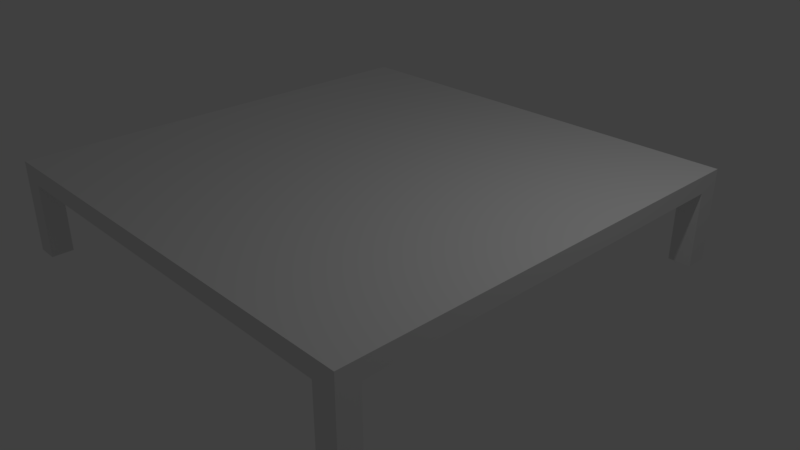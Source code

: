 # Source: table.blend  (saved by Blender 2.79.0; exported with 4.5.12 LTS)
import bpy
from mathutils import Matrix  # noqa: F401  (used for matrix-valued properties, if any)

bpy.ops.wm.read_factory_settings(use_empty=True)
scene = bpy.context.scene
scene.name = 'Scene'

# ---- collections
col_collection_1 = bpy.data.collections.new('Collection 1'); scene.collection.children.link(col_collection_1)

# ---- materials (node trees are filled in below, after node groups)
mat_material = bpy.data.materials.new('Material')
mat_material.alpha_threshold = 0.0
mat_material.use_transparent_shadow = False
mat_material.roughness = 0.5
mat_material.line_color = (0.0, 0.0, 0.0, 1.0)

# ---- material node trees

# ---- world
world_world = bpy.data.worlds.new('World'); scene.world = world_world
world_world.color = (0.05088, 0.05088, 0.05088)
world_world.use_sun_shadow = False
world_world.sun_shadow_jitter_overblur = 0.0
world_world.cycles.sampling_method = 'MANUAL'

# ---- cameras
cam_camera = bpy.data.cameras.new('Camera')
cam_camera.clip_end = 100.0
cam_camera.lens = 35.0
cam_camera.sensor_width = 32.0
cam_camera.sensor_height = 18.0
cam_camera.ortho_scale = 7.314
cam_camera.dof.focus_distance = 0.0
cam_camera.dof.aperture_fstop = 128.0

# ---- lights
light_lamp = bpy.data.lights.new('Lamp', 'POINT')
light_lamp.transmission_factor = 0.0
light_lamp.cutoff_distance = 30.0
light_lamp.energy = 100.0
light_lamp.shadow_buffer_clip_start = 1.001
light_lamp.shadow_soft_size = 0.1
light_lamp.shadow_maximum_resolution = 0.006
light_lamp.use_absolute_resolution = True

# ---- meshes
me_cube = bpy.data.meshes.new('Cube')
me_cube.from_pydata([(1.0, 1.0, -0.03626), (1.0, -1.0, -0.03626), (-1.0, -1.0, -0.03626), (-1.0, 1.0, -0.03626), (1.0, 1.0, 1.964), (1.0, -1.0, 1.964), (-1.0, -1.0, 1.964), (-1.0, 1.0, 1.964), (0.9, 1.0, -0.03626), (0.9, -1.0, -0.03626), (0.9, 1.0, 1.964), (0.9, -1.0, 1.964), (-0.905, 1.0, -0.03626), (-0.905, -1.0, -0.03626), (-0.905, 1.0, 1.964), (-0.905, -1.0, 1.964), (1.0, 0.9, -0.03626), (-1.0, 0.9, -0.03626), (1.0, 0.9, 1.964), (-1.0, 0.9, 1.964), (0.9, 0.9, 1.964), (0.9, 0.9, -0.03626), (-0.905, 0.9, 1.964), (-0.905, 0.9, -0.03626), (1.0, -0.905, -0.03626), (1.0, -0.905, 1.964), (0.9, -0.905, 1.964), (-0.905, -0.905, 1.964), (-1.0, -0.905, -0.03626), (-1.0, -0.905, 1.964), (0.9, -0.905, -0.03626), (-0.905, -0.905, -0.03626), (1.0, -0.905, -8.508), (1.0, -1.0, -8.508), (-0.905, 1.0, -8.508), (-1.0, 1.0, -8.508), (-0.905, -1.0, -8.508), (-1.0, -1.0, -8.508), (-1.0, 0.9, -8.508), (1.0, 1.0, -8.508), (0.9, 1.0, -8.508), (0.9, -1.0, -8.508), (0.9, 0.9, -8.508), (-0.905, 0.9, -8.508), (1.0, 0.9, -8.508), (-1.0, -0.905, -8.508), (0.9, -0.905, -8.508), (-0.905, -0.905, -8.508)], [], [(24, 1, 33, 32), (27, 29, 6, 15), (24, 25, 5, 1), (13, 15, 6, 2), (17, 19, 7, 3), (14, 12, 3, 7), (4, 0, 8, 10), (1, 5, 11, 9), (25, 26, 11, 5), (28, 31, 47, 45), (10, 8, 12, 14), (9, 11, 15, 13), (26, 27, 15, 11), (30, 9, 13, 31), (8, 21, 23, 12), (10, 14, 22, 20), (31, 13, 36, 47), (4, 10, 20, 18), (28, 29, 19, 17), (0, 4, 18, 16), (14, 7, 19, 22), (23, 17, 38, 43), (2, 6, 29, 28), (21, 30, 31, 23), (20, 22, 27, 26), (16, 24, 30, 21), (18, 20, 26, 25), (16, 18, 25, 24), (22, 19, 29, 27), (23, 31, 28, 17), (47, 36, 37, 45), (32, 33, 41, 46), (39, 44, 42, 40), (34, 43, 38, 35), (16, 21, 42, 44), (3, 12, 34, 35), (13, 2, 37, 36), (30, 24, 32, 46), (2, 28, 45, 37), (21, 8, 40, 42), (8, 0, 39, 40), (12, 23, 43, 34), (17, 3, 35, 38), (1, 9, 41, 33), (9, 30, 46, 41), (0, 16, 44, 39)])
me_cube.materials.append(mat_material)
me_cube.use_remesh_preserve_volume = False
me_cube.use_remesh_preserve_attributes = False
me_cube.use_mirror_vertex_groups = False
me_cube.update()

# ---- objects
ob_cube = bpy.data.objects.new('Cube', me_cube)
ob_lamp = bpy.data.objects.new('Lamp', light_lamp)
ob_camera = bpy.data.objects.new('Camera', cam_camera)

# ---- transforms, parenting, visibility, modifiers, constraints
ob_cube.location = (0.0, 0.0, 1.0)
ob_cube.scale = (3.0, 3.0, 0.118)
ob_cube.lock_rotations_4d = False
ob_cube.empty_display_type = 'ARROWS'
ob_cube.lineart.crease_threshold = 0.0
ob_lamp.location = (4.076, 1.005, 5.904)
ob_lamp.rotation_euler = (0.6503, 0.05522, 1.866)
ob_lamp.lock_rotations_4d = False
ob_lamp.empty_display_type = 'ARROWS'
ob_lamp.color = (0.0, 0.0, 0.0, 0.0)
ob_lamp.lineart.crease_threshold = 0.0
ob_camera.location = (7.481, -6.508, 5.344)
ob_camera.rotation_euler = (1.109, 0.0, 0.8149)
ob_camera.lock_rotations_4d = False
ob_camera.empty_display_type = 'ARROWS'
ob_camera.color = (0.0, 0.0, 0.0, 0.0)
ob_camera.display_type = 'WIRE'
ob_camera.lineart.crease_threshold = 0.0

# ---- collection membership
col_collection_1.objects.link(ob_cube)
col_collection_1.objects.link(ob_lamp)
col_collection_1.objects.link(ob_camera)

# ---- scene / render settings (as saved in the file)
scene.camera = ob_camera
scene.frame_start = 1; scene.frame_end = 250; scene.frame_set(1)
scene.render.engine = 'BLENDER_EEVEE_NEXT'
scene.render.resolution_percentage = 50
scene.render.dither_intensity = 0.0
scene.cycles.use_denoising = False
scene.cycles.samples = 128
scene.cycles.sampling_pattern = 'TABULATED_SOBOL'
scene.cycles.use_adaptive_sampling = False
scene.cycles.use_light_tree = False
scene.cycles.blur_glossy = 0.0
scene.cycles.sample_clamp_indirect = 0.0
scene.view_settings.view_transform = 'Standard'
bpy.context.view_layer.update()

